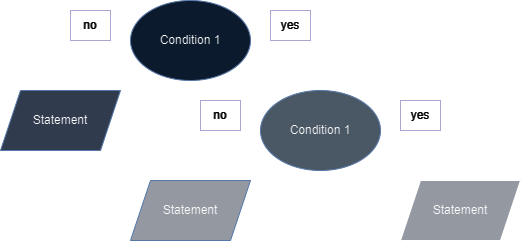

The diagram above was exported from draw.io. Its source (the exported page's mxGraphModel, read from the mxfile embedded in the PNG):
<mxGraphModel dx="880" dy="426" grid="1" gridSize="10" guides="1" tooltips="1" connect="1" arrows="1" fold="1" page="1" pageScale="1" pageWidth="827" pageHeight="1169" math="0" shadow="0">
  <root>
    <mxCell id="WIyWlLk6GJQsqaUBKTNV-0" />
    <mxCell id="WIyWlLk6GJQsqaUBKTNV-1" parent="WIyWlLk6GJQsqaUBKTNV-0" />
    <mxCell id="04IydXGd1pbbQY2JjlzF-2" value="" style="edgeStyle=orthogonalEdgeStyle;rounded=0;orthogonalLoop=1;jettySize=auto;html=1;" edge="1" parent="WIyWlLk6GJQsqaUBKTNV-1" source="04IydXGd1pbbQY2JjlzF-0" target="04IydXGd1pbbQY2JjlzF-1">
      <mxGeometry relative="1" as="geometry" />
    </mxCell>
    <mxCell id="04IydXGd1pbbQY2JjlzF-7" value="" style="edgeStyle=orthogonalEdgeStyle;rounded=0;orthogonalLoop=1;jettySize=auto;html=1;" edge="1" parent="WIyWlLk6GJQsqaUBKTNV-1" source="04IydXGd1pbbQY2JjlzF-0" target="04IydXGd1pbbQY2JjlzF-6">
      <mxGeometry relative="1" as="geometry" />
    </mxCell>
    <mxCell id="04IydXGd1pbbQY2JjlzF-0" value="Condition 1" style="ellipse;whiteSpace=wrap;html=1;fillColor=#dae8fc;strokeColor=#6c8ebf;" vertex="1" parent="WIyWlLk6GJQsqaUBKTNV-1">
      <mxGeometry x="260" y="200" width="120" height="80" as="geometry" />
    </mxCell>
    <mxCell id="04IydXGd1pbbQY2JjlzF-1" value="Statement" style="shape=parallelogram;perimeter=parallelogramPerimeter;whiteSpace=wrap;html=1;fixedSize=1;fillColor=#BCC6D9;strokeColor=#6c8ebf;" vertex="1" parent="WIyWlLk6GJQsqaUBKTNV-1">
      <mxGeometry x="130" y="290" width="120" height="60" as="geometry" />
    </mxCell>
    <mxCell id="04IydXGd1pbbQY2JjlzF-9" value="" style="edgeStyle=orthogonalEdgeStyle;rounded=0;orthogonalLoop=1;jettySize=auto;html=1;" edge="1" parent="WIyWlLk6GJQsqaUBKTNV-1" source="04IydXGd1pbbQY2JjlzF-6" target="04IydXGd1pbbQY2JjlzF-8">
      <mxGeometry relative="1" as="geometry" />
    </mxCell>
    <mxCell id="04IydXGd1pbbQY2JjlzF-11" value="" style="edgeStyle=orthogonalEdgeStyle;rounded=0;orthogonalLoop=1;jettySize=auto;html=1;" edge="1" parent="WIyWlLk6GJQsqaUBKTNV-1" source="04IydXGd1pbbQY2JjlzF-6" target="04IydXGd1pbbQY2JjlzF-10">
      <mxGeometry relative="1" as="geometry" />
    </mxCell>
    <mxCell id="04IydXGd1pbbQY2JjlzF-6" value="Condition 1" style="ellipse;whiteSpace=wrap;html=1;fillColor=#9FACBA;strokeColor=#6c8ebf;" vertex="1" parent="WIyWlLk6GJQsqaUBKTNV-1">
      <mxGeometry x="390" y="290" width="120" height="80" as="geometry" />
    </mxCell>
    <mxCell id="04IydXGd1pbbQY2JjlzF-8" value="Statement" style="shape=parallelogram;perimeter=parallelogramPerimeter;whiteSpace=wrap;html=1;fixedSize=1;fillColor=#636770;strokeColor=#6c8ebf;" vertex="1" parent="WIyWlLk6GJQsqaUBKTNV-1">
      <mxGeometry x="260" y="380" width="120" height="60" as="geometry" />
    </mxCell>
    <mxCell id="04IydXGd1pbbQY2JjlzF-10" value="Statement" style="shape=parallelogram;perimeter=parallelogramPerimeter;whiteSpace=wrap;html=1;fixedSize=1;fillColor=#636770;" vertex="1" parent="WIyWlLk6GJQsqaUBKTNV-1">
      <mxGeometry x="530" y="380" width="120" height="60" as="geometry" />
    </mxCell>
    <mxCell id="04IydXGd1pbbQY2JjlzF-12" value="yes&lt;span style=&quot;color: rgba(0, 0, 0, 0); font-family: monospace; font-size: 0px; text-align: start; text-wrap: nowrap;&quot;&gt;%3CmxGraphModel%3E%3Croot%3E%3CmxCell%20id%3D%220%22%2F%3E%3CmxCell%20id%3D%221%22%20parent%3D%220%22%2F%3E%3CmxCell%20id%3D%222%22%20value%3D%22no%22%20style%3D%22rounded%3D1%3BwhiteSpace%3Dwrap%3Bhtml%3D1%3BarcSize%3D0%3BfillColor%3D%23000000%3BstrokeColor%3D%2356517e%3BfontColor%3D%23FFFFFF%3B%22%20vertex%3D%221%22%20parent%3D%221%22%3E%3CmxGeometry%20x%3D%22200%22%20y%3D%22210%22%20width%3D%2240%22%20height%3D%2230%22%20as%3D%22geometry%22%2F%3E%3C%2FmxCell%3E%3C%2Froot%3E%3C%2FmxGraphModel%3E&lt;/span&gt;" style="rounded=1;whiteSpace=wrap;html=1;arcSize=0;fillColor=#000000;strokeColor=#56517e;fontColor=#FFFFFF;" vertex="1" parent="WIyWlLk6GJQsqaUBKTNV-1">
      <mxGeometry x="400" y="210" width="40" height="30" as="geometry" />
    </mxCell>
    <mxCell id="04IydXGd1pbbQY2JjlzF-19" value="no" style="rounded=1;whiteSpace=wrap;html=1;arcSize=0;fillColor=#000000;strokeColor=#56517e;fontColor=#FFFFFF;" vertex="1" parent="WIyWlLk6GJQsqaUBKTNV-1">
      <mxGeometry x="330" y="300" width="40" height="30" as="geometry" />
    </mxCell>
    <mxCell id="04IydXGd1pbbQY2JjlzF-20" value="no" style="rounded=1;whiteSpace=wrap;html=1;arcSize=0;fillColor=#000000;strokeColor=#56517e;fontColor=#FFFFFF;" vertex="1" parent="WIyWlLk6GJQsqaUBKTNV-1">
      <mxGeometry x="200" y="210" width="40" height="30" as="geometry" />
    </mxCell>
    <mxCell id="04IydXGd1pbbQY2JjlzF-21" value="yes&lt;span style=&quot;color: rgba(0, 0, 0, 0); font-family: monospace; font-size: 0px; text-align: start; text-wrap: nowrap;&quot;&gt;%3CmxGraphModel%3E%3Croot%3E%3CmxCell%20id%3D%220%22%2F%3E%3CmxCell%20id%3D%221%22%20parent%3D%220%22%2F%3E%3CmxCell%20id%3D%222%22%20value%3D%22no%22%20style%3D%22rounded%3D1%3BwhiteSpace%3Dwrap%3Bhtml%3D1%3BarcSize%3D0%3BfillColor%3D%23000000%3BstrokeColor%3D%2356517e%3BfontColor%3D%23FFFFFF%3B%22%20vertex%3D%221%22%20parent%3D%221%22%3E%3CmxGeometry%20x%3D%22200%22%20y%3D%22210%22%20width%3D%2240%22%20height%3D%2230%22%20as%3D%22geometry%22%2F%3E%3C%2FmxCell%3E%3C%2Froot%3E%3C%2FmxGraphModel%3E&lt;/span&gt;" style="rounded=1;whiteSpace=wrap;html=1;arcSize=0;fillColor=#000000;strokeColor=#56517e;fontColor=#FFFFFF;" vertex="1" parent="WIyWlLk6GJQsqaUBKTNV-1">
      <mxGeometry x="530" y="300" width="40" height="30" as="geometry" />
    </mxCell>
  </root>
</mxGraphModel>